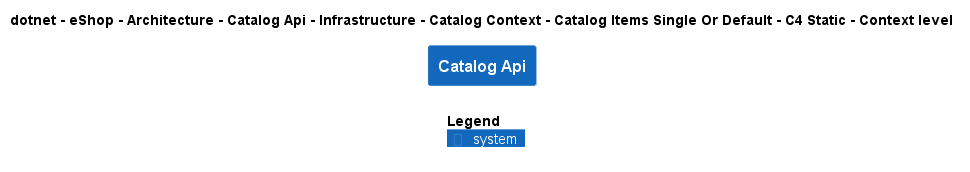

The diagram above was rendered by PlantUML. Its source (embedded in the PNG):
@startuml
!include ..\..\..\..\..\..\..\..\..\..\..\.c4s\C4_Context.puml

AddElementTag("c4interflow:lifecycle:new", $bgColor=green, $fontColor=#ffffff, $borderColor=green, $shadowing="False")
AddElementTag("c4interflow:lifecycle:changed", $bgColor=orange, $fontColor=#ffffff, $borderColor=orange, $shadowing="False")
AddElementTag("c4interflow:lifecycle:removed", $bgColor=red, $fontColor=#ffffff, $borderColor=red, $shadowing="False")

AddRelTag("c4interflow:lifecycle:new", $textColor=green, $lineColor=green)
AddRelTag("c4interflow:lifecycle:changed", $textColor=orange, $lineColor=orange)
AddRelTag("c4interflow:lifecycle:removed", $textColor=red, $lineColor=red)

SHOW_PERSON_PORTRAIT()
LAYOUT_TOP_DOWN()

skinparam linetype polyline

title dotnet - eShop - Architecture - Catalog Api - Infrastructure - Catalog Context - Catalog Items Single Or Default - C4 Static - Context level

System(dotnet.eShop.Architecture.SoftwareSystems.CatalogApi, "Catalog Api", "")



SHOW_LEGEND()
@enduml